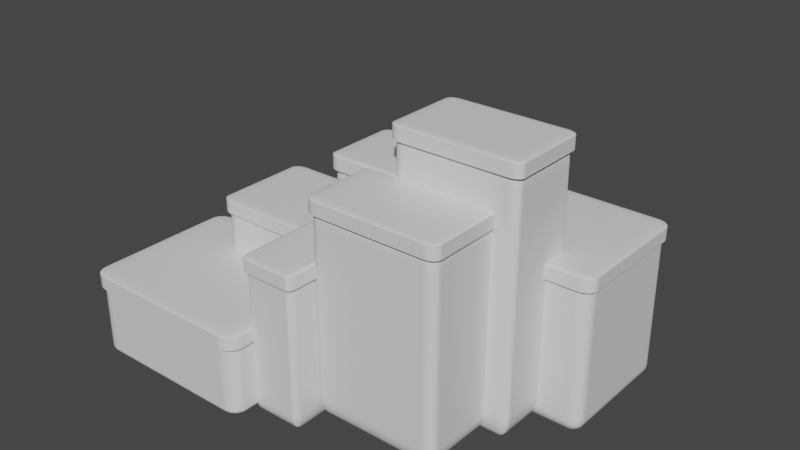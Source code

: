 # Source: mountains.blend  (saved by Blender 2.93.20; exported with 4.5.12 LTS)
import bpy
from mathutils import Matrix  # noqa: F401  (used for matrix-valued properties, if any)

bpy.ops.wm.read_factory_settings(use_empty=True)
scene = bpy.context.scene
scene.name = 'Scene'

# ---- collections
col_collection = bpy.data.collections.new('Collection'); scene.collection.children.link(col_collection)

# ---- materials (node trees are filled in below, after node groups)
mat_material = bpy.data.materials.new('Material')
mat_material.alpha_threshold = 0.0
mat_material.use_transparent_shadow = False
mat_material.line_color = (0.0, 0.0, 0.0, 1.0)
mat_material_001 = bpy.data.materials.new('Material.001')
mat_material_001.alpha_threshold = 0.0
mat_material_001.use_transparent_shadow = False
mat_material_001.line_color = (0.0, 0.0, 0.0, 1.0)
mat_material_002 = bpy.data.materials.new('Material.002')
mat_material_002.alpha_threshold = 0.0
mat_material_002.use_transparent_shadow = False
mat_material_002.line_color = (0.0, 0.0, 0.0, 1.0)
mat_material_003 = bpy.data.materials.new('Material.003')
mat_material_003.alpha_threshold = 0.0
mat_material_003.use_transparent_shadow = False
mat_material_003.line_color = (0.0, 0.0, 0.0, 1.0)
mat_material_004 = bpy.data.materials.new('Material.004')
mat_material_004.alpha_threshold = 0.0
mat_material_004.use_transparent_shadow = False
mat_material_004.line_color = (0.0, 0.0, 0.0, 1.0)
mat_material_005 = bpy.data.materials.new('Material.005')
mat_material_005.alpha_threshold = 0.0
mat_material_005.use_transparent_shadow = False
mat_material_005.line_color = (0.0, 0.0, 0.0, 1.0)
mat_material_006 = bpy.data.materials.new('Material.006')
mat_material_006.alpha_threshold = 0.0
mat_material_006.use_transparent_shadow = False
mat_material_006.line_color = (0.0, 0.0, 0.0, 1.0)
mat_material_007 = bpy.data.materials.new('Material.007')
mat_material_007.alpha_threshold = 0.0
mat_material_007.use_transparent_shadow = False
mat_material_007.line_color = (0.0, 0.0, 0.0, 1.0)
mat_material_008 = bpy.data.materials.new('Material.008')
mat_material_008.alpha_threshold = 0.0
mat_material_008.use_transparent_shadow = False
mat_material_008.line_color = (0.0, 0.0, 0.0, 1.0)
mat_material_009 = bpy.data.materials.new('Material.009')
mat_material_009.alpha_threshold = 0.0
mat_material_009.use_transparent_shadow = False
mat_material_009.line_color = (0.0, 0.0, 0.0, 1.0)
mat_material_010 = bpy.data.materials.new('Material.010')
mat_material_010.alpha_threshold = 0.0
mat_material_010.use_transparent_shadow = False
mat_material_010.line_color = (0.0, 0.0, 0.0, 1.0)
mat_material_011 = bpy.data.materials.new('Material.011')
mat_material_011.alpha_threshold = 0.0
mat_material_011.use_transparent_shadow = False
mat_material_011.line_color = (0.0, 0.0, 0.0, 1.0)
mat_material_012 = bpy.data.materials.new('Material.012')
mat_material_012.alpha_threshold = 0.0
mat_material_012.use_transparent_shadow = False
mat_material_012.line_color = (0.0, 0.0, 0.0, 1.0)
mat_material_013 = bpy.data.materials.new('Material.013')
mat_material_013.alpha_threshold = 0.0
mat_material_013.use_transparent_shadow = False
mat_material_013.line_color = (0.0, 0.0, 0.0, 1.0)
mat_material_014 = bpy.data.materials.new('Material.014')
mat_material_014.alpha_threshold = 0.0
mat_material_014.use_transparent_shadow = False
mat_material_014.line_color = (0.0, 0.0, 0.0, 1.0)
mat_material_015 = bpy.data.materials.new('Material.015')
mat_material_015.alpha_threshold = 0.0
mat_material_015.use_transparent_shadow = False
mat_material_015.line_color = (0.0, 0.0, 0.0, 1.0)

# ---- material node trees
mat_material.use_nodes = True; mat_material.node_tree.nodes.clear()
_N = mat_material.node_tree.nodes; _L = mat_material.node_tree.links
n0 = _N.new('ShaderNodeOutputMaterial'); n0.name = 'Material Output'; n0.location = (300, 300)
n1 = _N.new('ShaderNodeBsdfPrincipled'); n1.name = 'Principled BSDF'; n1.location = (10, 300)
n1.distribution = 'GGX'
n1.subsurface_method = 'BURLEY'
n1.inputs[2].default_value = 0.4
n1.inputs[3].default_value = 1.45
n1.inputs[27].default_value = (0.0, 0.0, 0.0, 1.0)
n1.inputs[28].default_value = 1.0
_L.new(n1.outputs[0], n0.inputs[0])
n0.is_active_output = True
mat_material_001.use_nodes = True; mat_material_001.node_tree.nodes.clear()
_N = mat_material_001.node_tree.nodes; _L = mat_material_001.node_tree.links
n0 = _N.new('ShaderNodeOutputMaterial'); n0.name = 'Material Output'; n0.location = (300, 300)
n1 = _N.new('ShaderNodeBsdfPrincipled'); n1.name = 'Principled BSDF'; n1.location = (10, 300)
n1.distribution = 'GGX'
n1.subsurface_method = 'BURLEY'
n1.inputs[2].default_value = 0.4
n1.inputs[3].default_value = 1.45
n1.inputs[27].default_value = (0.0, 0.0, 0.0, 1.0)
n1.inputs[28].default_value = 1.0
_L.new(n1.outputs[0], n0.inputs[0])
n0.is_active_output = True
mat_material_002.use_nodes = True; mat_material_002.node_tree.nodes.clear()
_N = mat_material_002.node_tree.nodes; _L = mat_material_002.node_tree.links
n0 = _N.new('ShaderNodeOutputMaterial'); n0.name = 'Material Output'; n0.location = (300, 300)
n1 = _N.new('ShaderNodeBsdfPrincipled'); n1.name = 'Principled BSDF'; n1.location = (10, 300)
n1.distribution = 'GGX'
n1.subsurface_method = 'BURLEY'
n1.inputs[2].default_value = 0.4
n1.inputs[3].default_value = 1.45
n1.inputs[27].default_value = (0.0, 0.0, 0.0, 1.0)
n1.inputs[28].default_value = 1.0
_L.new(n1.outputs[0], n0.inputs[0])
n0.is_active_output = True
mat_material_003.use_nodes = True; mat_material_003.node_tree.nodes.clear()
_N = mat_material_003.node_tree.nodes; _L = mat_material_003.node_tree.links
n0 = _N.new('ShaderNodeOutputMaterial'); n0.name = 'Material Output'; n0.location = (300, 300)
n1 = _N.new('ShaderNodeBsdfPrincipled'); n1.name = 'Principled BSDF'; n1.location = (10, 300)
n1.distribution = 'GGX'
n1.subsurface_method = 'BURLEY'
n1.inputs[2].default_value = 0.4
n1.inputs[3].default_value = 1.45
n1.inputs[27].default_value = (0.0, 0.0, 0.0, 1.0)
n1.inputs[28].default_value = 1.0
_L.new(n1.outputs[0], n0.inputs[0])
n0.is_active_output = True
mat_material_004.use_nodes = True; mat_material_004.node_tree.nodes.clear()
_N = mat_material_004.node_tree.nodes; _L = mat_material_004.node_tree.links
n0 = _N.new('ShaderNodeOutputMaterial'); n0.name = 'Material Output'; n0.location = (300, 300)
n1 = _N.new('ShaderNodeBsdfPrincipled'); n1.name = 'Principled BSDF'; n1.location = (10, 300)
n1.distribution = 'GGX'
n1.subsurface_method = 'BURLEY'
n1.inputs[2].default_value = 0.4
n1.inputs[3].default_value = 1.45
n1.inputs[27].default_value = (0.0, 0.0, 0.0, 1.0)
n1.inputs[28].default_value = 1.0
_L.new(n1.outputs[0], n0.inputs[0])
n0.is_active_output = True
mat_material_005.use_nodes = True; mat_material_005.node_tree.nodes.clear()
_N = mat_material_005.node_tree.nodes; _L = mat_material_005.node_tree.links
n0 = _N.new('ShaderNodeOutputMaterial'); n0.name = 'Material Output'; n0.location = (300, 300)
n1 = _N.new('ShaderNodeBsdfPrincipled'); n1.name = 'Principled BSDF'; n1.location = (10, 300)
n1.distribution = 'GGX'
n1.subsurface_method = 'BURLEY'
n1.inputs[2].default_value = 0.4
n1.inputs[3].default_value = 1.45
n1.inputs[27].default_value = (0.0, 0.0, 0.0, 1.0)
n1.inputs[28].default_value = 1.0
_L.new(n1.outputs[0], n0.inputs[0])
n0.is_active_output = True
mat_material_006.use_nodes = True; mat_material_006.node_tree.nodes.clear()
_N = mat_material_006.node_tree.nodes; _L = mat_material_006.node_tree.links
n0 = _N.new('ShaderNodeOutputMaterial'); n0.name = 'Material Output'; n0.location = (300, 300)
n1 = _N.new('ShaderNodeBsdfPrincipled'); n1.name = 'Principled BSDF'; n1.location = (10, 300)
n1.distribution = 'GGX'
n1.subsurface_method = 'BURLEY'
n1.inputs[2].default_value = 0.4
n1.inputs[3].default_value = 1.45
n1.inputs[27].default_value = (0.0, 0.0, 0.0, 1.0)
n1.inputs[28].default_value = 1.0
_L.new(n1.outputs[0], n0.inputs[0])
n0.is_active_output = True
mat_material_007.use_nodes = True; mat_material_007.node_tree.nodes.clear()
_N = mat_material_007.node_tree.nodes; _L = mat_material_007.node_tree.links
n0 = _N.new('ShaderNodeOutputMaterial'); n0.name = 'Material Output'; n0.location = (300, 300)
n1 = _N.new('ShaderNodeBsdfPrincipled'); n1.name = 'Principled BSDF'; n1.location = (10, 300)
n1.distribution = 'GGX'
n1.subsurface_method = 'BURLEY'
n1.inputs[2].default_value = 0.4
n1.inputs[3].default_value = 1.45
n1.inputs[27].default_value = (0.0, 0.0, 0.0, 1.0)
n1.inputs[28].default_value = 1.0
_L.new(n1.outputs[0], n0.inputs[0])
n0.is_active_output = True
mat_material_008.use_nodes = True; mat_material_008.node_tree.nodes.clear()
_N = mat_material_008.node_tree.nodes; _L = mat_material_008.node_tree.links
n0 = _N.new('ShaderNodeOutputMaterial'); n0.name = 'Material Output'; n0.location = (300, 300)
n1 = _N.new('ShaderNodeBsdfPrincipled'); n1.name = 'Principled BSDF'; n1.location = (10, 300)
n1.distribution = 'GGX'
n1.subsurface_method = 'BURLEY'
n1.inputs[2].default_value = 0.4
n1.inputs[3].default_value = 1.45
n1.inputs[27].default_value = (0.0, 0.0, 0.0, 1.0)
n1.inputs[28].default_value = 1.0
_L.new(n1.outputs[0], n0.inputs[0])
n0.is_active_output = True
mat_material_009.use_nodes = True; mat_material_009.node_tree.nodes.clear()
_N = mat_material_009.node_tree.nodes; _L = mat_material_009.node_tree.links
n0 = _N.new('ShaderNodeOutputMaterial'); n0.name = 'Material Output'; n0.location = (300, 300)
n1 = _N.new('ShaderNodeBsdfPrincipled'); n1.name = 'Principled BSDF'; n1.location = (10, 300)
n1.distribution = 'GGX'
n1.subsurface_method = 'BURLEY'
n1.inputs[2].default_value = 0.4
n1.inputs[3].default_value = 1.45
n1.inputs[27].default_value = (0.0, 0.0, 0.0, 1.0)
n1.inputs[28].default_value = 1.0
_L.new(n1.outputs[0], n0.inputs[0])
n0.is_active_output = True
mat_material_010.use_nodes = True; mat_material_010.node_tree.nodes.clear()
_N = mat_material_010.node_tree.nodes; _L = mat_material_010.node_tree.links
n0 = _N.new('ShaderNodeOutputMaterial'); n0.name = 'Material Output'; n0.location = (300, 300)
n1 = _N.new('ShaderNodeBsdfPrincipled'); n1.name = 'Principled BSDF'; n1.location = (10, 300)
n1.distribution = 'GGX'
n1.subsurface_method = 'BURLEY'
n1.inputs[2].default_value = 0.4
n1.inputs[3].default_value = 1.45
n1.inputs[27].default_value = (0.0, 0.0, 0.0, 1.0)
n1.inputs[28].default_value = 1.0
_L.new(n1.outputs[0], n0.inputs[0])
n0.is_active_output = True
mat_material_011.use_nodes = True; mat_material_011.node_tree.nodes.clear()
_N = mat_material_011.node_tree.nodes; _L = mat_material_011.node_tree.links
n0 = _N.new('ShaderNodeOutputMaterial'); n0.name = 'Material Output'; n0.location = (300, 300)
n1 = _N.new('ShaderNodeBsdfPrincipled'); n1.name = 'Principled BSDF'; n1.location = (10, 300)
n1.distribution = 'GGX'
n1.subsurface_method = 'BURLEY'
n1.inputs[2].default_value = 0.4
n1.inputs[3].default_value = 1.45
n1.inputs[27].default_value = (0.0, 0.0, 0.0, 1.0)
n1.inputs[28].default_value = 1.0
_L.new(n1.outputs[0], n0.inputs[0])
n0.is_active_output = True
mat_material_012.use_nodes = True; mat_material_012.node_tree.nodes.clear()
_N = mat_material_012.node_tree.nodes; _L = mat_material_012.node_tree.links
n0 = _N.new('ShaderNodeOutputMaterial'); n0.name = 'Material Output'; n0.location = (300, 300)
n1 = _N.new('ShaderNodeBsdfPrincipled'); n1.name = 'Principled BSDF'; n1.location = (10, 300)
n1.distribution = 'GGX'
n1.subsurface_method = 'BURLEY'
n1.inputs[2].default_value = 0.4
n1.inputs[3].default_value = 1.45
n1.inputs[27].default_value = (0.0, 0.0, 0.0, 1.0)
n1.inputs[28].default_value = 1.0
_L.new(n1.outputs[0], n0.inputs[0])
n0.is_active_output = True
mat_material_013.use_nodes = True; mat_material_013.node_tree.nodes.clear()
_N = mat_material_013.node_tree.nodes; _L = mat_material_013.node_tree.links
n0 = _N.new('ShaderNodeOutputMaterial'); n0.name = 'Material Output'; n0.location = (300, 300)
n1 = _N.new('ShaderNodeBsdfPrincipled'); n1.name = 'Principled BSDF'; n1.location = (10, 300)
n1.distribution = 'GGX'
n1.subsurface_method = 'BURLEY'
n1.inputs[2].default_value = 0.4
n1.inputs[3].default_value = 1.45
n1.inputs[27].default_value = (0.0, 0.0, 0.0, 1.0)
n1.inputs[28].default_value = 1.0
_L.new(n1.outputs[0], n0.inputs[0])
n0.is_active_output = True
mat_material_014.use_nodes = True; mat_material_014.node_tree.nodes.clear()
_N = mat_material_014.node_tree.nodes; _L = mat_material_014.node_tree.links
n0 = _N.new('ShaderNodeOutputMaterial'); n0.name = 'Material Output'; n0.location = (300, 300)
n1 = _N.new('ShaderNodeBsdfPrincipled'); n1.name = 'Principled BSDF'; n1.location = (10, 300)
n1.distribution = 'GGX'
n1.subsurface_method = 'BURLEY'
n1.inputs[2].default_value = 0.4
n1.inputs[3].default_value = 1.45
n1.inputs[27].default_value = (0.0, 0.0, 0.0, 1.0)
n1.inputs[28].default_value = 1.0
_L.new(n1.outputs[0], n0.inputs[0])
n0.is_active_output = True
mat_material_015.use_nodes = True; mat_material_015.node_tree.nodes.clear()
_N = mat_material_015.node_tree.nodes; _L = mat_material_015.node_tree.links
n0 = _N.new('ShaderNodeOutputMaterial'); n0.name = 'Material Output'; n0.location = (300, 300)
n1 = _N.new('ShaderNodeBsdfPrincipled'); n1.name = 'Principled BSDF'; n1.location = (10, 300)
n1.distribution = 'GGX'
n1.subsurface_method = 'BURLEY'
n1.inputs[2].default_value = 0.4
n1.inputs[3].default_value = 1.45
n1.inputs[27].default_value = (0.0, 0.0, 0.0, 1.0)
n1.inputs[28].default_value = 1.0
_L.new(n1.outputs[0], n0.inputs[0])
n0.is_active_output = True

# ---- world
world_world = bpy.data.worlds.new('World'); scene.world = world_world
world_world.use_nodes = True; world_world.node_tree.nodes.clear()
_N = world_world.node_tree.nodes; _L = world_world.node_tree.links
n0 = _N.new('ShaderNodeOutputWorld'); n0.name = 'World Output'; n0.location = (300, 300)
n1 = _N.new('ShaderNodeBackground'); n1.name = 'Background'; n1.location = (10, 300)
n1.inputs[0].default_value = (0.05088, 0.05088, 0.05088, 1.0)
_L.new(n1.outputs[0], n0.inputs[0])
n0.is_active_output = True
world_world.color = (0.05088, 0.05088, 0.05088)
world_world.use_sun_shadow = False
world_world.sun_shadow_jitter_overblur = 0.0

# ---- meshes
me_cube = bpy.data.meshes.new('Cube')
me_cube.from_pydata([(1.0, 1.0, 1.0), (1.0, 1.0, -1.0), (1.0, -1.0, 1.0), (1.0, -1.0, -1.0), (-1.0, 1.0, 1.0), (-1.0, 1.0, -1.0), (-1.0, -1.0, 1.0), (-1.0, -1.0, -1.0)], [], [(0, 4, 6, 2), (3, 2, 6, 7), (7, 6, 4, 5), (5, 1, 3, 7), (1, 0, 2, 3), (5, 4, 0, 1)])
_uv = me_cube.uv_layers.new(name='UVMap')
_uv.uv.foreach_set('vector', [0.625, 0.5, 0.875, 0.5, 0.875, 0.75, 0.625, 0.75, 0.375, 0.75, 0.625, 0.75, 0.625, 1.0, 0.375, 1.0, 0.375, 0.0, 0.625, 0.0, 0.625, 0.25, 0.375, 0.25, 0.125, 0.5, 0.375, 0.5, 0.375, 0.75, 0.125, 0.75, 0.375, 0.5, 0.625, 0.5, 0.625, 0.75, 0.375, 0.75, 0.375, 0.25, 0.625, 0.25, 0.625, 0.5, 0.375, 0.5])
me_cube.materials.append(mat_material)
me_cube.use_remesh_preserve_volume = False
me_cube.use_remesh_preserve_attributes = False
me_cube.use_mirror_vertex_groups = False
me_cube.update()
me_cube_001 = bpy.data.meshes.new('Cube.001')
me_cube_001.from_pydata([(1.0, 1.0, 1.0), (1.0, 1.0, -1.0), (1.0, -1.0, 1.0), (1.0, -1.0, -1.0), (-1.0, 1.0, 1.0), (-1.0, 1.0, -1.0), (-1.0, -1.0, 1.0), (-1.0, -1.0, -1.0)], [], [(0, 4, 6, 2), (3, 2, 6, 7), (7, 6, 4, 5), (5, 1, 3, 7), (1, 0, 2, 3), (5, 4, 0, 1)])
_uv = me_cube_001.uv_layers.new(name='UVMap')
_uv.uv.foreach_set('vector', [0.625, 0.5, 0.875, 0.5, 0.875, 0.75, 0.625, 0.75, 0.375, 0.75, 0.625, 0.75, 0.625, 1.0, 0.375, 1.0, 0.375, 0.0, 0.625, 0.0, 0.625, 0.25, 0.375, 0.25, 0.125, 0.5, 0.375, 0.5, 0.375, 0.75, 0.125, 0.75, 0.375, 0.5, 0.625, 0.5, 0.625, 0.75, 0.375, 0.75, 0.375, 0.25, 0.625, 0.25, 0.625, 0.5, 0.375, 0.5])
me_cube_001.materials.append(mat_material_001)
me_cube_001.use_remesh_preserve_volume = False
me_cube_001.use_remesh_preserve_attributes = False
me_cube_001.use_mirror_vertex_groups = False
me_cube_001.update()
me_cube_002 = bpy.data.meshes.new('Cube.002')
me_cube_002.from_pydata([(1.0, 1.0, 1.0), (1.0, 1.0, -1.0), (1.0, -1.0, 1.0), (1.0, -1.0, -1.0), (-1.0, 1.0, 1.0), (-1.0, 1.0, -1.0), (-1.0, -1.0, 1.0), (-1.0, -1.0, -1.0)], [], [(0, 4, 6, 2), (3, 2, 6, 7), (7, 6, 4, 5), (5, 1, 3, 7), (1, 0, 2, 3), (5, 4, 0, 1)])
_uv = me_cube_002.uv_layers.new(name='UVMap')
_uv.uv.foreach_set('vector', [0.625, 0.5, 0.875, 0.5, 0.875, 0.75, 0.625, 0.75, 0.375, 0.75, 0.625, 0.75, 0.625, 1.0, 0.375, 1.0, 0.375, 0.0, 0.625, 0.0, 0.625, 0.25, 0.375, 0.25, 0.125, 0.5, 0.375, 0.5, 0.375, 0.75, 0.125, 0.75, 0.375, 0.5, 0.625, 0.5, 0.625, 0.75, 0.375, 0.75, 0.375, 0.25, 0.625, 0.25, 0.625, 0.5, 0.375, 0.5])
me_cube_002.materials.append(mat_material_002)
me_cube_002.use_remesh_preserve_volume = False
me_cube_002.use_remesh_preserve_attributes = False
me_cube_002.use_mirror_vertex_groups = False
me_cube_002.update()
me_cube_003 = bpy.data.meshes.new('Cube.003')
me_cube_003.from_pydata([(1.0, 1.0, 1.0), (1.0, 1.0, -1.0), (1.0, -1.0, 1.0), (1.0, -1.0, -1.0), (-1.0, 1.0, 1.0), (-1.0, 1.0, -1.0), (-1.0, -1.0, 1.0), (-1.0, -1.0, -1.0)], [], [(0, 4, 6, 2), (3, 2, 6, 7), (7, 6, 4, 5), (5, 1, 3, 7), (1, 0, 2, 3), (5, 4, 0, 1)])
_uv = me_cube_003.uv_layers.new(name='UVMap')
_uv.uv.foreach_set('vector', [0.625, 0.5, 0.875, 0.5, 0.875, 0.75, 0.625, 0.75, 0.375, 0.75, 0.625, 0.75, 0.625, 1.0, 0.375, 1.0, 0.375, 0.0, 0.625, 0.0, 0.625, 0.25, 0.375, 0.25, 0.125, 0.5, 0.375, 0.5, 0.375, 0.75, 0.125, 0.75, 0.375, 0.5, 0.625, 0.5, 0.625, 0.75, 0.375, 0.75, 0.375, 0.25, 0.625, 0.25, 0.625, 0.5, 0.375, 0.5])
me_cube_003.materials.append(mat_material_003)
me_cube_003.use_remesh_preserve_volume = False
me_cube_003.use_remesh_preserve_attributes = False
me_cube_003.use_mirror_vertex_groups = False
me_cube_003.update()
me_cube_004 = bpy.data.meshes.new('Cube.004')
me_cube_004.from_pydata([(1.0, 1.0, 1.0), (1.0, 1.0, -1.0), (1.0, -1.0, 1.0), (1.0, -1.0, -1.0), (-1.0, 1.0, 1.0), (-1.0, 1.0, -1.0), (-1.0, -1.0, 1.0), (-1.0, -1.0, -1.0)], [], [(0, 4, 6, 2), (3, 2, 6, 7), (7, 6, 4, 5), (5, 1, 3, 7), (1, 0, 2, 3), (5, 4, 0, 1)])
_uv = me_cube_004.uv_layers.new(name='UVMap')
_uv.uv.foreach_set('vector', [0.625, 0.5, 0.875, 0.5, 0.875, 0.75, 0.625, 0.75, 0.375, 0.75, 0.625, 0.75, 0.625, 1.0, 0.375, 1.0, 0.375, 0.0, 0.625, 0.0, 0.625, 0.25, 0.375, 0.25, 0.125, 0.5, 0.375, 0.5, 0.375, 0.75, 0.125, 0.75, 0.375, 0.5, 0.625, 0.5, 0.625, 0.75, 0.375, 0.75, 0.375, 0.25, 0.625, 0.25, 0.625, 0.5, 0.375, 0.5])
me_cube_004.materials.append(mat_material_004)
me_cube_004.use_remesh_preserve_volume = False
me_cube_004.use_remesh_preserve_attributes = False
me_cube_004.use_mirror_vertex_groups = False
me_cube_004.update()
me_cube_005 = bpy.data.meshes.new('Cube.005')
me_cube_005.from_pydata([(1.0, 1.0, 1.0), (1.0, 1.0, -1.0), (1.0, -1.0, 1.0), (1.0, -1.0, -1.0), (-1.0, 1.0, 1.0), (-1.0, 1.0, -1.0), (-1.0, -1.0, 1.0), (-1.0, -1.0, -1.0)], [], [(0, 4, 6, 2), (3, 2, 6, 7), (7, 6, 4, 5), (5, 1, 3, 7), (1, 0, 2, 3), (5, 4, 0, 1)])
_uv = me_cube_005.uv_layers.new(name='UVMap')
_uv.uv.foreach_set('vector', [0.625, 0.5, 0.875, 0.5, 0.875, 0.75, 0.625, 0.75, 0.375, 0.75, 0.625, 0.75, 0.625, 1.0, 0.375, 1.0, 0.375, 0.0, 0.625, 0.0, 0.625, 0.25, 0.375, 0.25, 0.125, 0.5, 0.375, 0.5, 0.375, 0.75, 0.125, 0.75, 0.375, 0.5, 0.625, 0.5, 0.625, 0.75, 0.375, 0.75, 0.375, 0.25, 0.625, 0.25, 0.625, 0.5, 0.375, 0.5])
me_cube_005.materials.append(mat_material_005)
me_cube_005.use_remesh_preserve_volume = False
me_cube_005.use_remesh_preserve_attributes = False
me_cube_005.use_mirror_vertex_groups = False
me_cube_005.update()
me_cube_006 = bpy.data.meshes.new('Cube.006')
me_cube_006.from_pydata([(1.0, 1.0, 1.0), (1.0, 1.0, -1.0), (1.0, -1.0, 1.0), (1.0, -1.0, -1.0), (-1.0, 1.0, 1.0), (-1.0, 1.0, -1.0), (-1.0, -1.0, 1.0), (-1.0, -1.0, -1.0)], [], [(0, 4, 6, 2), (3, 2, 6, 7), (7, 6, 4, 5), (5, 1, 3, 7), (1, 0, 2, 3), (5, 4, 0, 1)])
_uv = me_cube_006.uv_layers.new(name='UVMap')
_uv.uv.foreach_set('vector', [0.625, 0.5, 0.875, 0.5, 0.875, 0.75, 0.625, 0.75, 0.375, 0.75, 0.625, 0.75, 0.625, 1.0, 0.375, 1.0, 0.375, 0.0, 0.625, 0.0, 0.625, 0.25, 0.375, 0.25, 0.125, 0.5, 0.375, 0.5, 0.375, 0.75, 0.125, 0.75, 0.375, 0.5, 0.625, 0.5, 0.625, 0.75, 0.375, 0.75, 0.375, 0.25, 0.625, 0.25, 0.625, 0.5, 0.375, 0.5])
me_cube_006.materials.append(mat_material_006)
me_cube_006.use_remesh_preserve_volume = False
me_cube_006.use_remesh_preserve_attributes = False
me_cube_006.use_mirror_vertex_groups = False
me_cube_006.update()
me_cube_007 = bpy.data.meshes.new('Cube.007')
me_cube_007.from_pydata([(1.0, 1.0, 1.0), (1.0, 1.0, -1.0), (1.0, -1.0, 1.0), (1.0, -1.0, -1.0), (-1.0, 1.0, 1.0), (-1.0, 1.0, -1.0), (-1.0, -1.0, 1.0), (-1.0, -1.0, -1.0)], [], [(0, 4, 6, 2), (3, 2, 6, 7), (7, 6, 4, 5), (5, 1, 3, 7), (1, 0, 2, 3), (5, 4, 0, 1)])
_uv = me_cube_007.uv_layers.new(name='UVMap')
_uv.uv.foreach_set('vector', [0.625, 0.5, 0.875, 0.5, 0.875, 0.75, 0.625, 0.75, 0.375, 0.75, 0.625, 0.75, 0.625, 1.0, 0.375, 1.0, 0.375, 0.0, 0.625, 0.0, 0.625, 0.25, 0.375, 0.25, 0.125, 0.5, 0.375, 0.5, 0.375, 0.75, 0.125, 0.75, 0.375, 0.5, 0.625, 0.5, 0.625, 0.75, 0.375, 0.75, 0.375, 0.25, 0.625, 0.25, 0.625, 0.5, 0.375, 0.5])
me_cube_007.materials.append(mat_material_007)
me_cube_007.use_remesh_preserve_volume = False
me_cube_007.use_remesh_preserve_attributes = False
me_cube_007.use_mirror_vertex_groups = False
me_cube_007.update()
me_cube_008 = bpy.data.meshes.new('Cube.008')
me_cube_008.from_pydata([(1.0, 1.0, 1.0), (1.0, 1.0, -1.0), (1.0, -1.0, 1.0), (1.0, -1.0, -1.0), (-1.0, 1.0, 1.0), (-1.0, 1.0, -1.0), (-1.0, -1.0, 1.0), (-1.0, -1.0, -1.0)], [], [(0, 4, 6, 2), (3, 2, 6, 7), (7, 6, 4, 5), (5, 1, 3, 7), (1, 0, 2, 3), (5, 4, 0, 1)])
_uv = me_cube_008.uv_layers.new(name='UVMap')
_uv.uv.foreach_set('vector', [0.625, 0.5, 0.875, 0.5, 0.875, 0.75, 0.625, 0.75, 0.375, 0.75, 0.625, 0.75, 0.625, 1.0, 0.375, 1.0, 0.375, 0.0, 0.625, 0.0, 0.625, 0.25, 0.375, 0.25, 0.125, 0.5, 0.375, 0.5, 0.375, 0.75, 0.125, 0.75, 0.375, 0.5, 0.625, 0.5, 0.625, 0.75, 0.375, 0.75, 0.375, 0.25, 0.625, 0.25, 0.625, 0.5, 0.375, 0.5])
me_cube_008.materials.append(mat_material_008)
me_cube_008.use_remesh_preserve_volume = False
me_cube_008.use_remesh_preserve_attributes = False
me_cube_008.use_mirror_vertex_groups = False
me_cube_008.update()
me_cube_009 = bpy.data.meshes.new('Cube.009')
me_cube_009.from_pydata([(1.0, 1.0, 1.0), (1.0, 1.0, -1.0), (1.0, -1.0, 1.0), (1.0, -1.0, -1.0), (-1.0, 1.0, 1.0), (-1.0, 1.0, -1.0), (-1.0, -1.0, 1.0), (-1.0, -1.0, -1.0)], [], [(0, 4, 6, 2), (3, 2, 6, 7), (7, 6, 4, 5), (5, 1, 3, 7), (1, 0, 2, 3), (5, 4, 0, 1)])
_uv = me_cube_009.uv_layers.new(name='UVMap')
_uv.uv.foreach_set('vector', [0.625, 0.5, 0.875, 0.5, 0.875, 0.75, 0.625, 0.75, 0.375, 0.75, 0.625, 0.75, 0.625, 1.0, 0.375, 1.0, 0.375, 0.0, 0.625, 0.0, 0.625, 0.25, 0.375, 0.25, 0.125, 0.5, 0.375, 0.5, 0.375, 0.75, 0.125, 0.75, 0.375, 0.5, 0.625, 0.5, 0.625, 0.75, 0.375, 0.75, 0.375, 0.25, 0.625, 0.25, 0.625, 0.5, 0.375, 0.5])
me_cube_009.materials.append(mat_material_009)
me_cube_009.use_remesh_preserve_volume = False
me_cube_009.use_remesh_preserve_attributes = False
me_cube_009.use_mirror_vertex_groups = False
me_cube_009.update()
me_cube_010 = bpy.data.meshes.new('Cube.010')
me_cube_010.from_pydata([(1.0, 1.0, 1.0), (1.0, 1.0, -1.0), (1.0, -1.0, 1.0), (1.0, -1.0, -1.0), (-1.0, 1.0, 1.0), (-1.0, 1.0, -1.0), (-1.0, -1.0, 1.0), (-1.0, -1.0, -1.0)], [], [(0, 4, 6, 2), (3, 2, 6, 7), (7, 6, 4, 5), (5, 1, 3, 7), (1, 0, 2, 3), (5, 4, 0, 1)])
_uv = me_cube_010.uv_layers.new(name='UVMap')
_uv.uv.foreach_set('vector', [0.625, 0.5, 0.875, 0.5, 0.875, 0.75, 0.625, 0.75, 0.375, 0.75, 0.625, 0.75, 0.625, 1.0, 0.375, 1.0, 0.375, 0.0, 0.625, 0.0, 0.625, 0.25, 0.375, 0.25, 0.125, 0.5, 0.375, 0.5, 0.375, 0.75, 0.125, 0.75, 0.375, 0.5, 0.625, 0.5, 0.625, 0.75, 0.375, 0.75, 0.375, 0.25, 0.625, 0.25, 0.625, 0.5, 0.375, 0.5])
me_cube_010.materials.append(mat_material_010)
me_cube_010.use_remesh_preserve_volume = False
me_cube_010.use_remesh_preserve_attributes = False
me_cube_010.use_mirror_vertex_groups = False
me_cube_010.update()
me_cube_011 = bpy.data.meshes.new('Cube.011')
me_cube_011.from_pydata([(1.0, 1.0, 1.0), (1.0, 1.0, -1.0), (1.0, -1.0, 1.0), (1.0, -1.0, -1.0), (-1.0, 1.0, 1.0), (-1.0, 1.0, -1.0), (-1.0, -1.0, 1.0), (-1.0, -1.0, -1.0)], [], [(0, 4, 6, 2), (3, 2, 6, 7), (7, 6, 4, 5), (5, 1, 3, 7), (1, 0, 2, 3), (5, 4, 0, 1)])
_uv = me_cube_011.uv_layers.new(name='UVMap')
_uv.uv.foreach_set('vector', [0.625, 0.5, 0.875, 0.5, 0.875, 0.75, 0.625, 0.75, 0.375, 0.75, 0.625, 0.75, 0.625, 1.0, 0.375, 1.0, 0.375, 0.0, 0.625, 0.0, 0.625, 0.25, 0.375, 0.25, 0.125, 0.5, 0.375, 0.5, 0.375, 0.75, 0.125, 0.75, 0.375, 0.5, 0.625, 0.5, 0.625, 0.75, 0.375, 0.75, 0.375, 0.25, 0.625, 0.25, 0.625, 0.5, 0.375, 0.5])
me_cube_011.materials.append(mat_material_011)
me_cube_011.use_remesh_preserve_volume = False
me_cube_011.use_remesh_preserve_attributes = False
me_cube_011.use_mirror_vertex_groups = False
me_cube_011.update()
me_cube_012 = bpy.data.meshes.new('Cube.012')
me_cube_012.from_pydata([(1.0, 1.0, 1.0), (1.0, 1.0, -1.0), (1.0, -1.0, 1.0), (1.0, -1.0, -1.0), (-1.0, 1.0, 1.0), (-1.0, 1.0, -1.0), (-1.0, -1.0, 1.0), (-1.0, -1.0, -1.0)], [], [(0, 4, 6, 2), (3, 2, 6, 7), (7, 6, 4, 5), (5, 1, 3, 7), (1, 0, 2, 3), (5, 4, 0, 1)])
_uv = me_cube_012.uv_layers.new(name='UVMap')
_uv.uv.foreach_set('vector', [0.625, 0.5, 0.875, 0.5, 0.875, 0.75, 0.625, 0.75, 0.375, 0.75, 0.625, 0.75, 0.625, 1.0, 0.375, 1.0, 0.375, 0.0, 0.625, 0.0, 0.625, 0.25, 0.375, 0.25, 0.125, 0.5, 0.375, 0.5, 0.375, 0.75, 0.125, 0.75, 0.375, 0.5, 0.625, 0.5, 0.625, 0.75, 0.375, 0.75, 0.375, 0.25, 0.625, 0.25, 0.625, 0.5, 0.375, 0.5])
me_cube_012.materials.append(mat_material_012)
me_cube_012.use_remesh_preserve_volume = False
me_cube_012.use_remesh_preserve_attributes = False
me_cube_012.use_mirror_vertex_groups = False
me_cube_012.update()
me_cube_013 = bpy.data.meshes.new('Cube.013')
me_cube_013.from_pydata([(1.0, 1.0, 1.0), (1.0, 1.0, -1.0), (1.0, -1.0, 1.0), (1.0, -1.0, -1.0), (-1.0, 1.0, 1.0), (-1.0, 1.0, -1.0), (-1.0, -1.0, 1.0), (-1.0, -1.0, -1.0)], [], [(0, 4, 6, 2), (3, 2, 6, 7), (7, 6, 4, 5), (5, 1, 3, 7), (1, 0, 2, 3), (5, 4, 0, 1)])
_uv = me_cube_013.uv_layers.new(name='UVMap')
_uv.uv.foreach_set('vector', [0.625, 0.5, 0.875, 0.5, 0.875, 0.75, 0.625, 0.75, 0.375, 0.75, 0.625, 0.75, 0.625, 1.0, 0.375, 1.0, 0.375, 0.0, 0.625, 0.0, 0.625, 0.25, 0.375, 0.25, 0.125, 0.5, 0.375, 0.5, 0.375, 0.75, 0.125, 0.75, 0.375, 0.5, 0.625, 0.5, 0.625, 0.75, 0.375, 0.75, 0.375, 0.25, 0.625, 0.25, 0.625, 0.5, 0.375, 0.5])
me_cube_013.materials.append(mat_material_013)
me_cube_013.use_remesh_preserve_volume = False
me_cube_013.use_remesh_preserve_attributes = False
me_cube_013.use_mirror_vertex_groups = False
me_cube_013.update()
me_cube_014 = bpy.data.meshes.new('Cube.014')
me_cube_014.from_pydata([(1.0, 1.0, 1.0), (1.0, 1.0, -1.0), (1.0, -1.0, 1.0), (1.0, -1.0, -1.0), (-1.0, 1.0, 1.0), (-1.0, 1.0, -1.0), (-1.0, -1.0, 1.0), (-1.0, -1.0, -1.0)], [], [(0, 4, 6, 2), (3, 2, 6, 7), (7, 6, 4, 5), (5, 1, 3, 7), (1, 0, 2, 3), (5, 4, 0, 1)])
_uv = me_cube_014.uv_layers.new(name='UVMap')
_uv.uv.foreach_set('vector', [0.625, 0.5, 0.875, 0.5, 0.875, 0.75, 0.625, 0.75, 0.375, 0.75, 0.625, 0.75, 0.625, 1.0, 0.375, 1.0, 0.375, 0.0, 0.625, 0.0, 0.625, 0.25, 0.375, 0.25, 0.125, 0.5, 0.375, 0.5, 0.375, 0.75, 0.125, 0.75, 0.375, 0.5, 0.625, 0.5, 0.625, 0.75, 0.375, 0.75, 0.375, 0.25, 0.625, 0.25, 0.625, 0.5, 0.375, 0.5])
me_cube_014.materials.append(mat_material_014)
me_cube_014.use_remesh_preserve_volume = False
me_cube_014.use_remesh_preserve_attributes = False
me_cube_014.use_mirror_vertex_groups = False
me_cube_014.update()
me_cube_015 = bpy.data.meshes.new('Cube.015')
me_cube_015.from_pydata([(1.0, 1.0, 1.0), (1.0, 1.0, -1.0), (1.0, -1.0, 1.0), (1.0, -1.0, -1.0), (-1.0, 1.0, 1.0), (-1.0, 1.0, -1.0), (-1.0, -1.0, 1.0), (-1.0, -1.0, -1.0)], [], [(0, 4, 6, 2), (3, 2, 6, 7), (7, 6, 4, 5), (5, 1, 3, 7), (1, 0, 2, 3), (5, 4, 0, 1)])
_uv = me_cube_015.uv_layers.new(name='UVMap')
_uv.uv.foreach_set('vector', [0.625, 0.5, 0.875, 0.5, 0.875, 0.75, 0.625, 0.75, 0.375, 0.75, 0.625, 0.75, 0.625, 1.0, 0.375, 1.0, 0.375, 0.0, 0.625, 0.0, 0.625, 0.25, 0.375, 0.25, 0.125, 0.5, 0.375, 0.5, 0.375, 0.75, 0.125, 0.75, 0.375, 0.5, 0.625, 0.5, 0.625, 0.75, 0.375, 0.75, 0.375, 0.25, 0.625, 0.25, 0.625, 0.5, 0.375, 0.5])
me_cube_015.materials.append(mat_material_015)
me_cube_015.use_remesh_preserve_volume = False
me_cube_015.use_remesh_preserve_attributes = False
me_cube_015.use_mirror_vertex_groups = False
me_cube_015.update()

# ---- objects
ob_cube = bpy.data.objects.new('Cube', me_cube)
ob_cube_001 = bpy.data.objects.new('Cube.001', me_cube_001)
ob_cube_002 = bpy.data.objects.new('Cube.002', me_cube_002)
ob_cube_003 = bpy.data.objects.new('Cube.003', me_cube_003)
ob_cube_004 = bpy.data.objects.new('Cube.004', me_cube_004)
ob_cube_005 = bpy.data.objects.new('Cube.005', me_cube_005)
ob_cube_006 = bpy.data.objects.new('Cube.006', me_cube_006)
ob_cube_007 = bpy.data.objects.new('Cube.007', me_cube_007)
ob_cube_008 = bpy.data.objects.new('Cube.008', me_cube_008)
ob_cube_009 = bpy.data.objects.new('Cube.009', me_cube_009)
ob_cube_010 = bpy.data.objects.new('Cube.010', me_cube_010)
ob_cube_011 = bpy.data.objects.new('Cube.011', me_cube_011)
ob_cube_012 = bpy.data.objects.new('Cube.012', me_cube_012)
ob_cube_013 = bpy.data.objects.new('Cube.013', me_cube_013)
ob_cube_014 = bpy.data.objects.new('Cube.014', me_cube_014)
ob_cube_015 = bpy.data.objects.new('Cube.015', me_cube_015)

# ---- transforms, parenting, visibility, modifiers, constraints
ob_cube.location = (0.0, 0.0, 0.9868)
ob_cube.scale = (0.25, 0.16, 0.03)
ob_cube.lock_rotations_4d = False
ob_cube.empty_display_type = 'ARROWS'
ob_cube.lineart.crease_threshold = 0.0
_m = ob_cube.modifiers.new('Bevel', 'BEVEL')
_m.width = 0.17
_m.width_pct = 0.17
_m.segments = 7
_m.angle_limit = 0.5603
ob_cube_001.location = (-0.2792, 0.0, 0.8045)
ob_cube_001.scale = (0.239, 0.149, 0.03)
ob_cube_001.lock_rotations_4d = False
ob_cube_001.empty_display_type = 'ARROWS'
ob_cube_001.lineart.crease_threshold = 0.0
_m = ob_cube_001.modifiers.new('Bevel', 'BEVEL')
_m.width = 0.17
_m.width_pct = 0.17
_m.segments = 7
_m.angle_limit = 0.5603
ob_cube_002.location = (-0.7156, 0.0, 0.2678)
ob_cube_002.scale = (0.3, 0.19, 0.25)
ob_cube_002.lock_rotations_4d = False
ob_cube_002.empty_display_type = 'ARROWS'
ob_cube_002.lineart.crease_threshold = 0.0
_m = ob_cube_002.modifiers.new('Bevel', 'BEVEL')
_m.width = 0.17
_m.width_pct = 0.17
_m.segments = 7
_m.angle_limit = 0.5603
ob_cube_003.location = (0.1025, 0.2849, 0.5766)
ob_cube_003.scale = (0.31, 0.26, 0.03)
ob_cube_003.lock_rotations_4d = False
ob_cube_003.empty_display_type = 'ARROWS'
ob_cube_003.lineart.crease_threshold = 0.0
_m = ob_cube_003.modifiers.new('Bevel', 'BEVEL')
_m.width = 0.17
_m.width_pct = 0.17
_m.segments = 7
_m.angle_limit = 0.5603
ob_cube_004.location = (-0.7156, 0.0, 0.5034)
ob_cube_004.scale = (0.31, 0.2, 0.03)
ob_cube_004.lock_rotations_4d = False
ob_cube_004.empty_display_type = 'ARROWS'
ob_cube_004.lineart.crease_threshold = 0.0
_m = ob_cube_004.modifiers.new('Bevel', 'BEVEL')
_m.width = 0.17
_m.width_pct = 0.17
_m.segments = 7
_m.angle_limit = 0.5603
ob_cube_005.location = (-0.2792, 0.0, 0.4115)
ob_cube_005.scale = (0.23, 0.14, 0.4)
ob_cube_005.lock_rotations_4d = False
ob_cube_005.empty_display_type = 'ARROWS'
ob_cube_005.lineart.crease_threshold = 0.0
_m = ob_cube_005.modifiers.new('Bevel', 'BEVEL')
_m.width = 0.17
_m.width_pct = 0.17
_m.segments = 7
_m.angle_limit = 0.5603
ob_cube_006.location = (0.0, 0.0, 0.508)
ob_cube_006.scale = (0.24, 0.15, 0.5)
ob_cube_006.lock_rotations_4d = False
ob_cube_006.empty_display_type = 'ARROWS'
ob_cube_006.lineart.crease_threshold = 0.0
_m = ob_cube_006.modifiers.new('Bevel', 'BEVEL')
_m.width = 0.17
_m.width_pct = 0.17
_m.segments = 7
_m.angle_limit = 0.5603
ob_cube_007.location = (0.1025, 0.2849, 0.2952)
ob_cube_007.scale = (0.3, 0.25, 0.3)
ob_cube_007.lock_rotations_4d = False
ob_cube_007.empty_display_type = 'ARROWS'
ob_cube_007.lineart.crease_threshold = 0.0
_m = ob_cube_007.modifiers.new('Bevel', 'BEVEL')
_m.width = 0.17
_m.width_pct = 0.17
_m.segments = 7
_m.angle_limit = 0.5603
ob_cube_008.location = (-0.4831, 0.4262, 0.1747)
ob_cube_008.scale = (0.41, 0.41, 0.03)
ob_cube_008.lock_rotations_4d = False
ob_cube_008.empty_display_type = 'ARROWS'
ob_cube_008.lineart.crease_threshold = 0.0
_m = ob_cube_008.modifiers.new('Bevel', 'BEVEL')
_m.width = 0.17
_m.width_pct = 0.17
_m.segments = 7
_m.angle_limit = 0.5603
ob_cube_009.location = (-0.4831, 0.4262, 0.1003)
ob_cube_009.scale = (0.4, 0.4, 0.1)
ob_cube_009.lock_rotations_4d = False
ob_cube_009.empty_display_type = 'ARROWS'
ob_cube_009.lineart.crease_threshold = 0.0
_m = ob_cube_009.modifiers.new('Bevel', 'BEVEL')
_m.width = 0.17
_m.width_pct = 0.17
_m.segments = 7
_m.angle_limit = 0.5603
ob_cube_010.location = (-0.8857, -0.3292, 0.3008)
ob_cube_010.scale = (0.36, 0.31, 0.03)
ob_cube_010.lock_rotations_4d = False
ob_cube_010.empty_display_type = 'ARROWS'
ob_cube_010.lineart.crease_threshold = 0.0
_m = ob_cube_010.modifiers.new('Bevel', 'BEVEL')
_m.width = 0.17
_m.width_pct = 0.17
_m.segments = 7
_m.angle_limit = 0.5603
ob_cube_011.location = (-0.8857, -0.3292, 0.1463)
ob_cube_011.scale = (0.35, 0.3, 0.15)
ob_cube_011.lock_rotations_4d = False
ob_cube_011.empty_display_type = 'ARROWS'
ob_cube_011.lineart.crease_threshold = 0.0
_m = ob_cube_011.modifiers.new('Bevel', 'BEVEL')
_m.width = 0.17
_m.width_pct = 0.17
_m.segments = 7
_m.angle_limit = 0.5603
ob_cube_012.location = (-0.4467, -0.3292, 0.5623)
ob_cube_012.scale = (0.11, 0.21, 0.03)
ob_cube_012.lock_rotations_4d = False
ob_cube_012.empty_display_type = 'ARROWS'
ob_cube_012.lineart.crease_threshold = 0.0
_m = ob_cube_012.modifiers.new('Bevel', 'BEVEL')
_m.width = 0.17
_m.width_pct = 0.17
_m.segments = 7
_m.angle_limit = 0.5603
ob_cube_013.location = (-0.4467, -0.3292, 0.2835)
ob_cube_013.scale = (0.1, 0.2, 0.3)
ob_cube_013.lock_rotations_4d = False
ob_cube_013.empty_display_type = 'ARROWS'
ob_cube_013.lineart.crease_threshold = 0.0
_m = ob_cube_013.modifiers.new('Bevel', 'BEVEL')
_m.width = 0.17
_m.width_pct = 0.17
_m.segments = 7
_m.angle_limit = 0.5603
ob_cube_014.location = (-0.09858, -0.2299, 0.8009)
ob_cube_014.scale = (0.26, 0.21, 0.03)
ob_cube_014.lock_rotations_4d = False
ob_cube_014.empty_display_type = 'ARROWS'
ob_cube_014.lineart.crease_threshold = 0.0
_m = ob_cube_014.modifiers.new('Bevel', 'BEVEL')
_m.width = 0.17
_m.width_pct = 0.17
_m.segments = 7
_m.angle_limit = 0.5603
ob_cube_015.location = (-0.09858, -0.2299, 0.4129)
ob_cube_015.scale = (0.25, 0.2, 0.4)
ob_cube_015.lock_rotations_4d = False
ob_cube_015.empty_display_type = 'ARROWS'
ob_cube_015.lineart.crease_threshold = 0.0
_m = ob_cube_015.modifiers.new('Bevel', 'BEVEL')
_m.width = 0.17
_m.width_pct = 0.17
_m.segments = 7
_m.angle_limit = 0.5603

# ---- collection membership
col_collection.objects.link(ob_cube)
col_collection.objects.link(ob_cube_001)
col_collection.objects.link(ob_cube_002)
col_collection.objects.link(ob_cube_003)
col_collection.objects.link(ob_cube_004)
col_collection.objects.link(ob_cube_005)
col_collection.objects.link(ob_cube_006)
col_collection.objects.link(ob_cube_007)
col_collection.objects.link(ob_cube_008)
col_collection.objects.link(ob_cube_009)
col_collection.objects.link(ob_cube_010)
col_collection.objects.link(ob_cube_011)
col_collection.objects.link(ob_cube_012)
col_collection.objects.link(ob_cube_013)
col_collection.objects.link(ob_cube_014)
col_collection.objects.link(ob_cube_015)

# ---- scene / render settings (as saved in the file)
scene.frame_start = 1; scene.frame_end = 250; scene.frame_set(1)
scene.render.engine = 'BLENDER_EEVEE_NEXT'
scene.cycles.use_denoising = False
scene.cycles.samples = 128
scene.cycles.sampling_pattern = 'TABULATED_SOBOL'
scene.cycles.use_adaptive_sampling = False
scene.cycles.use_light_tree = False
scene.view_settings.view_transform = 'Filmic'
bpy.context.view_layer.update()

# ---- added for rendering (the .blend has no active camera and no usable light): camera, sun
cam_auto = bpy.data.cameras.new('AutoCamera')
cam_auto.lens = 50.0
cam_auto.sensor_width = 36.0
cam_auto.clip_end = 1000.0
ob_auto_camera = bpy.data.objects.new('AutoCamera', cam_auto)
scene.collection.objects.link(ob_auto_camera)
ob_auto_camera.location = (1.84861, -2.61972, 2.31229)
ob_auto_camera.rotation_euler = (1.09748, -7.21219e-08, 0.694738)
scene.camera = ob_auto_camera
light_auto_sun = bpy.data.lights.new('AutoSun', 'SUN')
light_auto_sun.energy = 3.0
light_auto_sun.angle = 0.0523599
ob_auto_sun = bpy.data.objects.new('AutoSun', light_auto_sun)
scene.collection.objects.link(ob_auto_sun)
ob_auto_sun.rotation_euler = (0.872665, 0.174533, 0.523599)
bpy.context.view_layer.update()
